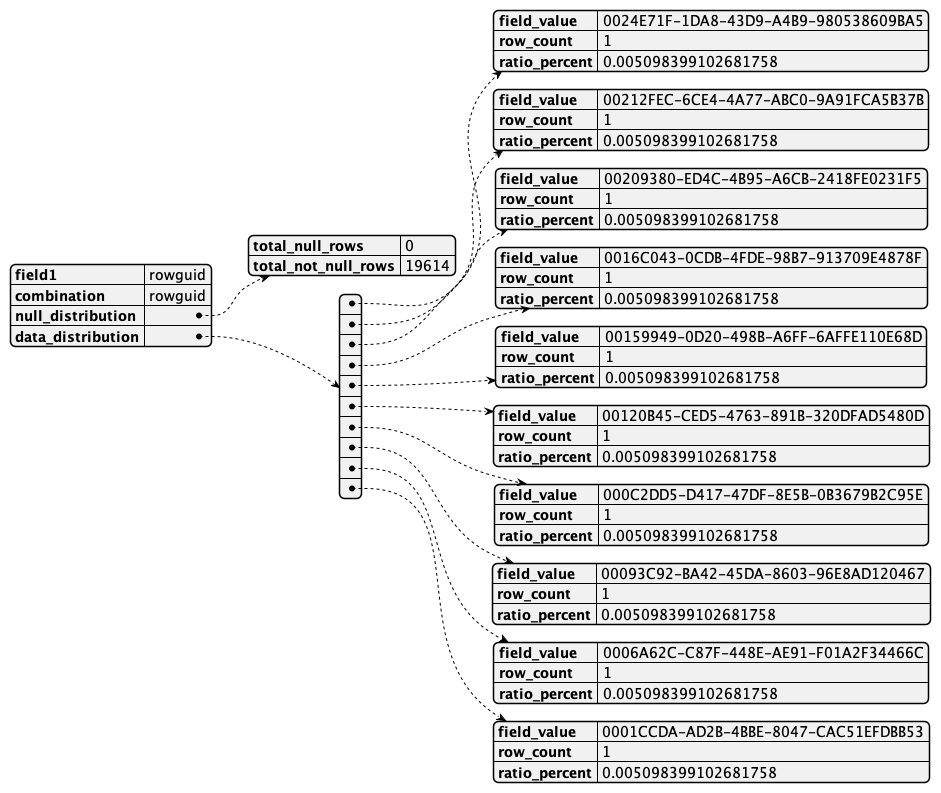

The diagram above was rendered by PlantUML. Its source (embedded in the PNG):
@startjson
{
    "field1": "rowguid",
    "combination": "rowguid",
    "null_distribution": {
        "total_null_rows": 0,
        "total_not_null_rows": 19614
    },
    "data_distribution": [
        {
            "field_value": "0024E71F-1DA8-43D9-A4B9-980538609BA5",
            "row_count": 1,
            "ratio_percent": 0.005098399102681758
        },
        {
            "field_value": "00212FEC-6CE4-4A77-ABC0-9A91FCA5B37B",
            "row_count": 1,
            "ratio_percent": 0.005098399102681758
        },
        {
            "field_value": "00209380-ED4C-4B95-A6CB-2418FE0231F5",
            "row_count": 1,
            "ratio_percent": 0.005098399102681758
        },
        {
            "field_value": "0016C043-0CDB-4FDE-98B7-913709E4878F",
            "row_count": 1,
            "ratio_percent": 0.005098399102681758
        },
        {
            "field_value": "00159949-0D20-498B-A6FF-6AFFE110E68D",
            "row_count": 1,
            "ratio_percent": 0.005098399102681758
        },
        {
            "field_value": "00120B45-CED5-4763-891B-320DFAD5480D",
            "row_count": 1,
            "ratio_percent": 0.005098399102681758
        },
        {
            "field_value": "000C2DD5-D417-47DF-8E5B-0B3679B2C95E",
            "row_count": 1,
            "ratio_percent": 0.005098399102681758
        },
        {
            "field_value": "00093C92-BA42-45DA-8603-96E8AD120467",
            "row_count": 1,
            "ratio_percent": 0.005098399102681758
        },
        {
            "field_value": "0006A62C-C87F-448E-AE91-F01A2F34466C",
            "row_count": 1,
            "ratio_percent": 0.005098399102681758
        },
        {
            "field_value": "0001CCDA-AD2B-4BBE-8047-CAC51EFDBB53",
            "row_count": 1,
            "ratio_percent": 0.005098399102681758
        }
    ]
}
@endjson